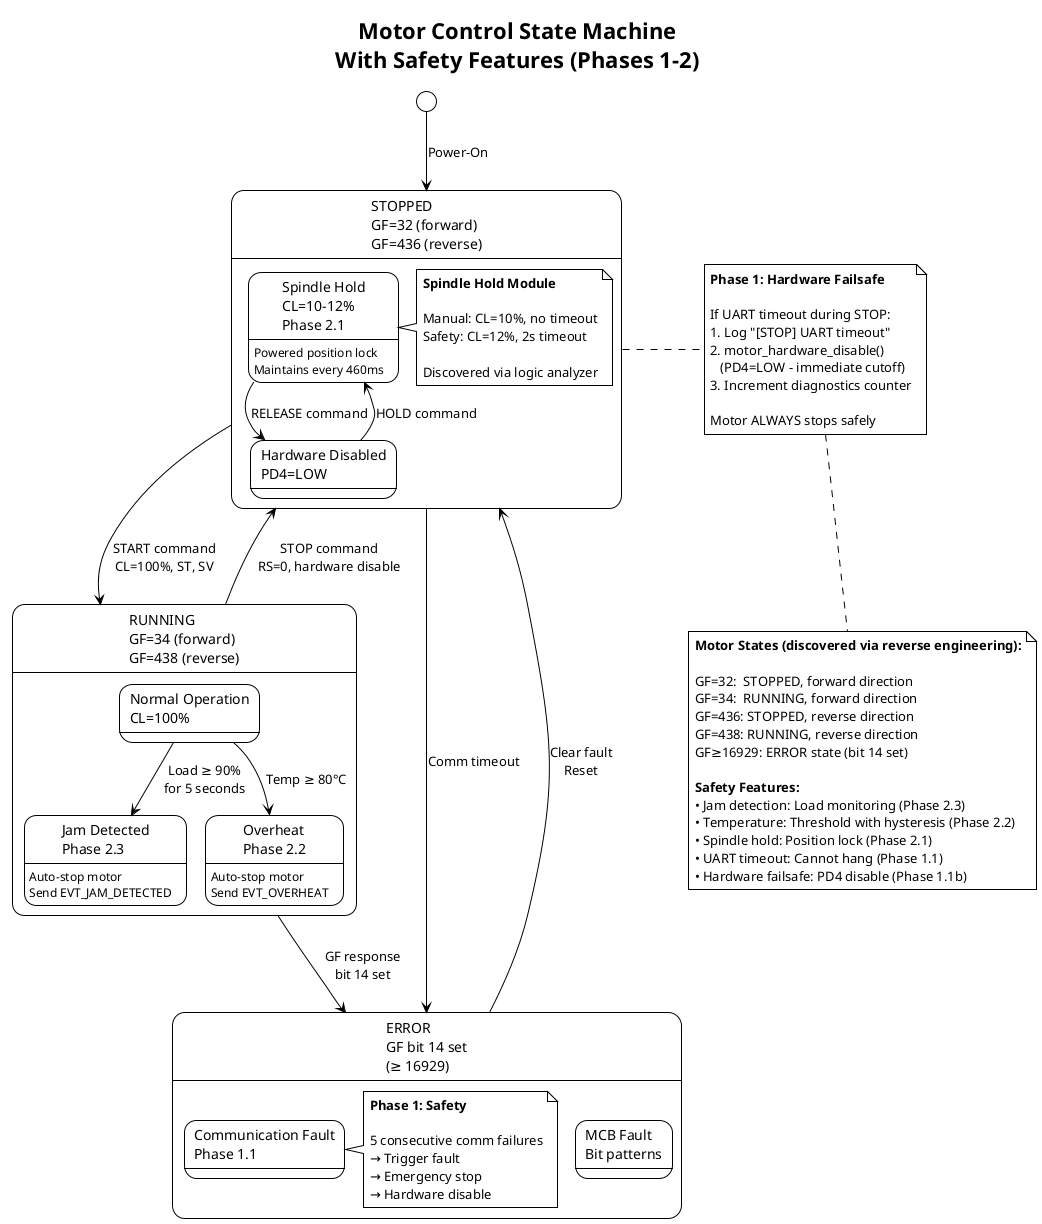

The diagram above was rendered by PlantUML. Its source (embedded in the PNG):
@startuml Motor State Machine
!theme plain
title Motor Control State Machine\nWith Safety Features (Phases 1-2)

[*] --> STOPPED : Power-On

state "STOPPED\nGF=32 (forward)\nGF=436 (reverse)" as STOPPED {
  state "Hardware Disabled\nPD4=LOW" as HW_OFF
  state "Spindle Hold\nCL=10-12%\nPhase 2.1" as HOLD

  HW_OFF --> HOLD : HOLD command
  HOLD --> HW_OFF : RELEASE command
  HOLD : Powered position lock
  HOLD : Maintains every 460ms

  note right of HOLD
    **Spindle Hold Module**

    Manual: CL=10%, no timeout
    Safety: CL=12%, 2s timeout

    Discovered via logic analyzer
  end note
}

state "RUNNING\nGF=34 (forward)\nGF=438 (reverse)" as RUNNING {
  state "Normal Operation\nCL=100%" as NORMAL
  state "Jam Detected\nPhase 2.3" as JAM
  state "Overheat\nPhase 2.2" as OVERHEAT

  NORMAL --> JAM : Load ≥ 90%\nfor 5 seconds
  NORMAL --> OVERHEAT : Temp ≥ 80°C

  JAM : Auto-stop motor
  JAM : Send EVT_JAM_DETECTED
  OVERHEAT : Auto-stop motor
  OVERHEAT : Send EVT_OVERHEAT
}

STOPPED --> RUNNING : START command\nCL=100%, ST, SV

RUNNING --> STOPPED : STOP command\nRS=0, hardware disable

state "ERROR\nGF bit 14 set\n(≥ 16929)" as ERROR {
  state "Communication Fault\nPhase 1.1" as COMM_FAULT
  state "MCB Fault\nBit patterns" as MCB_FAULT

  note right of COMM_FAULT
    **Phase 1: Safety**

    5 consecutive comm failures
    → Trigger fault
    → Emergency stop
    → Hardware disable
  end note
}

RUNNING --> ERROR : GF response\nbit 14 set
STOPPED --> ERROR : Comm timeout

ERROR --> STOPPED : Clear fault\nReset

note right of STOPPED
  **Phase 1: Hardware Failsafe**

  If UART timeout during STOP:
  1. Log "[STOP] UART timeout"
  2. motor_hardware_disable()
     (PD4=LOW - immediate cutoff)
  3. Increment diagnostics counter

  Motor ALWAYS stops safely
end note

note bottom
  **Motor States (discovered via reverse engineering):**

  GF=32:  STOPPED, forward direction
  GF=34:  RUNNING, forward direction
  GF=436: STOPPED, reverse direction
  GF=438: RUNNING, reverse direction
  GF≥16929: ERROR state (bit 14 set)

  **Safety Features:**
  • Jam detection: Load monitoring (Phase 2.3)
  • Temperature: Threshold with hysteresis (Phase 2.2)
  • Spindle hold: Position lock (Phase 2.1)
  • UART timeout: Cannot hang (Phase 1.1)
  • Hardware failsafe: PD4 disable (Phase 1.1b)
end note

@enduml